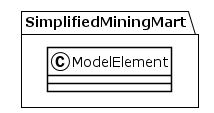

The diagram above was rendered by PlantUML. Its source (embedded in the PNG):
@startuml
!theme plain
package SimplifiedMiningMart {
class ModelElement {
}
}
@enduml